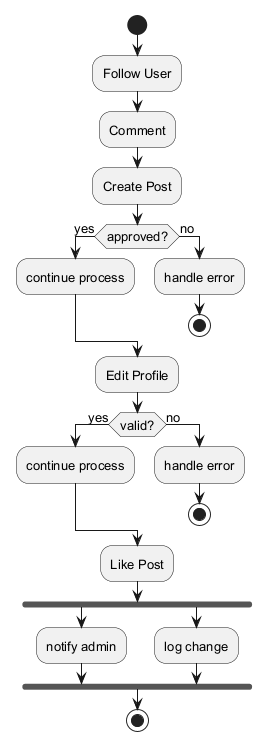

The diagram above was rendered by PlantUML. Its source (embedded in the PNG):
@startuml
skinparam defaultFontSize 13
start
:Follow User;
:Comment;
:Create Post;
if (approved?) then (yes)
:continue process;
else (no)
:handle error;
stop
endif
:Edit Profile;
if (valid?) then (yes)
:continue process;
else (no)
:handle error;
stop
endif
:Like Post;
fork
:notify admin;
fork again
:log change;
end fork
stop
@enduml